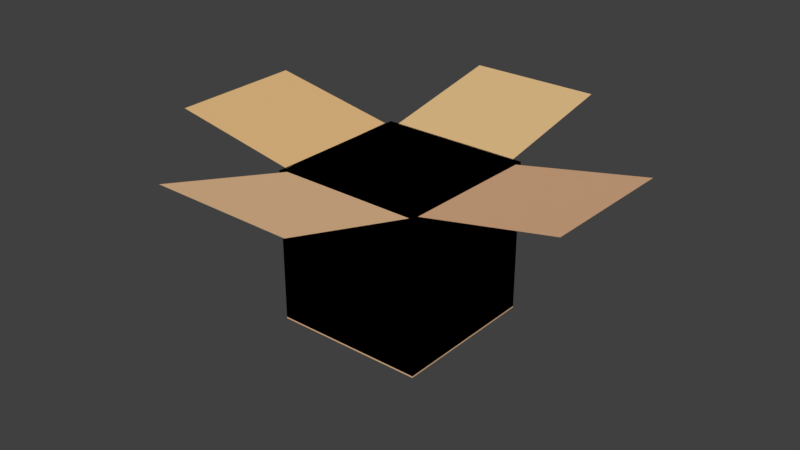 # Source: box.blend  (saved by Blender 2.79.0; exported with 4.5.12 LTS)
import bpy
from mathutils import Matrix  # noqa: F401  (used for matrix-valued properties, if any)

bpy.ops.wm.read_factory_settings(use_empty=True)
scene = bpy.context.scene
scene.name = 'Scene'

# ---- collections
col_collection_1 = bpy.data.collections.new('Collection 1'); scene.collection.children.link(col_collection_1)

# ---- materials (node trees are filled in below, after node groups)
mat_material_003 = bpy.data.materials.new('Material.003')
mat_material_003.alpha_threshold = 0.0
mat_material_003.use_transparent_shadow = False
mat_material_003.diffuse_color = (0.8, 0.515, 0.2371, 1.0)
mat_material_003.roughness = 0.5
mat_material_002 = bpy.data.materials.new('Material.002')
mat_material_002.alpha_threshold = 0.0
mat_material_002.use_transparent_shadow = False
mat_material_002.diffuse_color = (1.0, 0.64, 0.3619, 1.0)
mat_material_002.roughness = 0.5
mat_material_004 = bpy.data.materials.new('Material.004')
mat_material_004.alpha_threshold = 0.0
mat_material_004.use_transparent_shadow = False
mat_material_004.diffuse_color = (0.8, 0.4796, 0.2801, 1.0)
mat_material_004.roughness = 0.5
mat_material_005 = bpy.data.materials.new('Material.005')
mat_material_005.alpha_threshold = 0.0
mat_material_005.use_transparent_shadow = False
mat_material_005.diffuse_color = (0.8, 0.5384, 0.2642, 1.0)
mat_material_005.roughness = 0.5
mat_material_001 = bpy.data.materials.new('Material.001')
mat_material_001.alpha_threshold = 0.0
mat_material_001.use_transparent_shadow = False
mat_material_001.diffuse_color = (0.8, 0.4902, 0.2739, 1.0)
mat_material_001.specular_color = (1.0, 0.8026, 0.3121)
mat_material_001.roughness = 0.5

# ---- material node trees

# ---- world
world_world = bpy.data.worlds.new('World'); scene.world = world_world
world_world.color = (0.05088, 0.05088, 0.05088)
world_world.use_sun_shadow = False
world_world.sun_shadow_jitter_overblur = 0.0
world_world.cycles.sampling_method = 'MANUAL'

# ---- meshes
me_plane_004 = bpy.data.meshes.new('Plane.004')
me_plane_004.from_pydata([(-1.0, -1.0, 0.0), (1.0, -1.0, 0.0), (-1.0, 1.0, 0.0), (1.0, 1.0, 0.0)], [], [(0, 1, 3, 2)])
me_plane_004.materials.append(mat_material_003)
me_plane_004.use_remesh_preserve_volume = False
me_plane_004.use_remesh_preserve_attributes = False
me_plane_004.use_mirror_vertex_groups = False
me_plane_004.update()
me_plane_003 = bpy.data.meshes.new('Plane.003')
me_plane_003.from_pydata([(-1.0, -1.0, 0.0), (1.0, -1.0, 0.0), (-1.0, 1.0, 0.0), (1.0, 1.0, 0.0)], [], [(0, 1, 3, 2)])
me_plane_003.materials.append(mat_material_002)
me_plane_003.use_remesh_preserve_volume = False
me_plane_003.use_remesh_preserve_attributes = False
me_plane_003.use_mirror_vertex_groups = False
me_plane_003.update()
me_plane_002 = bpy.data.meshes.new('Plane.002')
me_plane_002.from_pydata([(-1.0, -1.0, 0.0), (1.0, -1.0, 0.0), (-1.0, 1.0, 0.0), (1.0, 1.0, 0.0)], [], [(0, 1, 3, 2)])
me_plane_002.materials.append(mat_material_004)
me_plane_002.use_remesh_preserve_volume = False
me_plane_002.use_remesh_preserve_attributes = False
me_plane_002.use_mirror_vertex_groups = False
me_plane_002.update()
me_plane_001 = bpy.data.meshes.new('Plane.001')
me_plane_001.from_pydata([(-1.0, -1.0, 0.0), (1.0, -1.0, 0.0), (-1.0, 1.0, 0.0), (1.0, 1.0, 0.0)], [], [(0, 1, 3, 2)])
me_plane_001.materials.append(mat_material_005)
me_plane_001.use_remesh_preserve_volume = False
me_plane_001.use_remesh_preserve_attributes = False
me_plane_001.use_mirror_vertex_groups = False
me_plane_001.update()
me_cube_001 = bpy.data.meshes.new('Cube.001')
me_cube_001.from_pydata([(-1.0, -1.0, -1.0), (-1.0, -1.0, 1.0), (-1.0, 1.0, -1.0), (-1.0, 1.0, 1.0), (1.0, -1.0, -1.0), (1.0, -1.0, 1.0), (1.0, 1.0, -1.0), (1.0, 1.0, 1.0), (-1.0, -1.0, -0.9395), (-1.0, 1.0, -0.9395), (1.0, 1.0, -0.9395), (1.0, -1.0, -0.9395), (-0.9033, -0.9033, -0.9807), (-0.9033, 0.9033, -0.9807), (0.9033, 0.9033, -0.9807), (0.9033, -0.9033, -0.9807), (-1.0, -1.0, -0.9807), (-1.0, 1.0, -0.9807), (1.0, 1.0, -0.9807), (1.0, -1.0, -0.9807)], [], [(0, 1, 3, 2), (2, 3, 7, 6), (6, 7, 5, 4), (4, 5, 1, 0), (2, 6, 4, 0), (1, 5, 11, 8), (11, 10, 18, 19), (7, 3, 9, 10), (5, 7, 10, 11), (3, 1, 8, 9), (14, 13, 12, 15), (9, 8, 16, 17), (8, 11, 19, 16), (10, 9, 17, 18), (12, 13, 17, 16), (13, 14, 18, 17), (14, 15, 19, 18), (15, 12, 16, 19)])
me_cube_001.materials.append(mat_material_001)
me_cube_001.use_remesh_preserve_volume = False
me_cube_001.use_remesh_preserve_attributes = False
me_cube_001.use_mirror_vertex_groups = False
me_cube_001.update()

# ---- objects
ob_plane_003 = bpy.data.objects.new('Plane.003', me_plane_004)
ob_plane_002 = bpy.data.objects.new('Plane.002', me_plane_003)
ob_plane_001 = bpy.data.objects.new('Plane.001', me_plane_002)
ob_plane = bpy.data.objects.new('Plane', me_plane_001)
ob_cube = bpy.data.objects.new('Cube', me_cube_001)

# ---- transforms, parenting, visibility, modifiers, constraints
ob_plane_003.location = (-1.082, -0.4604, 1.327)
ob_plane_003.rotation_euler = (0.01002, 0.1813, 0.006779)
ob_plane_003.scale = (0.6251, 0.6251, 0.6251)
ob_plane_003.lineart.crease_threshold = 0.0
ob_plane_002.location = (0.2364, -1.777, 1.384)
ob_plane_002.rotation_euler = (-0.2583, -0.004964, -0.0187)
ob_plane_002.scale = (0.6515, 0.6515, 0.6515)
ob_plane_002.lineart.crease_threshold = 0.0
ob_plane_001.location = (1.558, -0.4698, 1.343)
ob_plane_001.rotation_euler = (-0.002429, -0.1979, -0.009969)
ob_plane_001.scale = (0.6322, 0.6322, 0.6322)
ob_plane_001.lineart.crease_threshold = 0.0
ob_plane.location = (0.2419, 0.8542, 1.328)
ob_plane.rotation_euler = (0.1838, -0.0, 0.0)
ob_plane.scale = (0.6217, 0.6217, 0.6217)
ob_plane.lineart.crease_threshold = 0.0
ob_cube.location = (0.2402, -0.461, 0.5138)
ob_cube.scale = (0.7049, 0.7049, 0.7049)
ob_cube.lineart.crease_threshold = 0.0

# ---- collection membership
col_collection_1.objects.link(ob_plane_003)
col_collection_1.objects.link(ob_plane_002)
col_collection_1.objects.link(ob_plane_001)
col_collection_1.objects.link(ob_plane)
col_collection_1.objects.link(ob_cube)

# ---- scene / render settings (as saved in the file)
scene.frame_start = 1; scene.frame_end = 250; scene.frame_set(1)
scene.render.engine = 'BLENDER_EEVEE_NEXT'
scene.render.resolution_percentage = 50
scene.render.dither_intensity = 0.0
scene.cycles.use_denoising = False
scene.cycles.samples = 128
scene.cycles.sampling_pattern = 'TABULATED_SOBOL'
scene.cycles.use_adaptive_sampling = False
scene.cycles.use_light_tree = False
scene.cycles.blur_glossy = 0.0
scene.cycles.sample_clamp_indirect = 0.0
scene.view_settings.view_transform = 'Standard'
bpy.context.view_layer.update()

# ---- added for rendering (the .blend has no active camera and no usable light): camera, sun
cam_auto = bpy.data.cameras.new('AutoCamera')
cam_auto.lens = 50.0
cam_auto.sensor_width = 36.0
cam_auto.clip_end = 1000.0
ob_auto_camera = bpy.data.objects.new('AutoCamera', cam_auto)
scene.collection.objects.link(ob_auto_camera)
ob_auto_camera.location = (5.57514, -6.87639, 4.94792)
ob_auto_camera.rotation_euler = (1.09748, -7.21219e-08, 0.694738)
scene.camera = ob_auto_camera
light_auto_sun = bpy.data.lights.new('AutoSun', 'SUN')
light_auto_sun.energy = 3.0
light_auto_sun.angle = 0.0523599
ob_auto_sun = bpy.data.objects.new('AutoSun', light_auto_sun)
scene.collection.objects.link(ob_auto_sun)
ob_auto_sun.rotation_euler = (0.872665, 0.174533, 0.523599)
bpy.context.view_layer.update()
